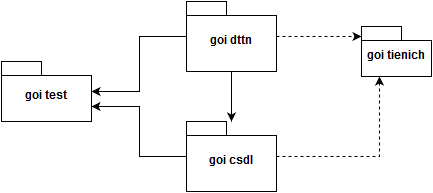

The diagram above was exported from draw.io. Its source (the exported page's mxGraphModel, read from the mxfile embedded in the PNG):
<mxGraphModel dx="781" dy="1640" grid="1" gridSize="10" guides="1" tooltips="1" connect="1" arrows="1" fold="1" page="1" pageScale="1" pageWidth="826" pageHeight="1169" background="#ffffff" math="0" shadow="0">
  <root>
    <mxCell id="0" />
    <mxCell id="1" parent="0" />
    <mxCell id="2" value="goi tienich&lt;br&gt;" style="shape=folder;fontStyle=1;spacingTop=10;tabWidth=40;tabHeight=14;tabPosition=left;html=1;" vertex="1" parent="1">
      <mxGeometry x="390" y="705" width="70" height="50" as="geometry" />
    </mxCell>
    <mxCell id="3" style="edgeStyle=orthogonalEdgeStyle;rounded=0;html=1;exitX=1;exitY=0.5;entryX=0.25;entryY=1;jettySize=auto;orthogonalLoop=1;dashed=1;" edge="1" source="5" target="2" parent="1">
      <mxGeometry x="305" y="755" as="geometry" />
    </mxCell>
    <mxCell id="4" style="edgeStyle=orthogonalEdgeStyle;rounded=0;html=1;exitX=0;exitY=0.5;entryX=1;entryY=0.75;jettySize=auto;orthogonalLoop=1;" edge="1" source="5" target="10" parent="1">
      <mxGeometry x="120" y="785" as="geometry" />
    </mxCell>
    <mxCell id="5" value="goi csdl&lt;br&gt;" style="shape=folder;fontStyle=1;spacingTop=10;tabWidth=40;tabHeight=14;tabPosition=left;html=1;" vertex="1" parent="1">
      <mxGeometry x="215" y="800" width="90" height="70" as="geometry" />
    </mxCell>
    <mxCell id="6" style="edgeStyle=orthogonalEdgeStyle;rounded=0;html=1;exitX=0.5;exitY=1;entryX=0.5;entryY=0;jettySize=auto;orthogonalLoop=1;" edge="1" source="9" target="5" parent="1">
      <mxGeometry x="260" y="750" as="geometry" />
    </mxCell>
    <mxCell id="7" style="edgeStyle=orthogonalEdgeStyle;rounded=0;html=1;exitX=1;exitY=0.5;jettySize=auto;orthogonalLoop=1;dashed=1;" edge="1" source="9" target="2" parent="1">
      <mxGeometry x="305" y="715" as="geometry">
        <Array as="points">
          <mxPoint x="360" y="715" />
          <mxPoint x="360" y="715" />
        </Array>
      </mxGeometry>
    </mxCell>
    <mxCell id="8" style="edgeStyle=orthogonalEdgeStyle;rounded=0;html=1;exitX=0;exitY=0.5;entryX=1;entryY=0.5;jettySize=auto;orthogonalLoop=1;" edge="1" source="9" target="10" parent="1">
      <mxGeometry x="120" y="715" as="geometry" />
    </mxCell>
    <mxCell id="9" value="goi dttn&lt;br&gt;" style="shape=folder;fontStyle=1;spacingTop=10;tabWidth=40;tabHeight=14;tabPosition=left;html=1;" vertex="1" parent="1">
      <mxGeometry x="215" y="680" width="90" height="70" as="geometry" />
    </mxCell>
    <mxCell id="10" value="goi test&lt;br&gt;" style="shape=folder;fontStyle=1;spacingTop=10;tabWidth=40;tabHeight=14;tabPosition=left;html=1;" vertex="1" parent="1">
      <mxGeometry x="30" y="740" width="90" height="60" as="geometry" />
    </mxCell>
  </root>
</mxGraphModel>